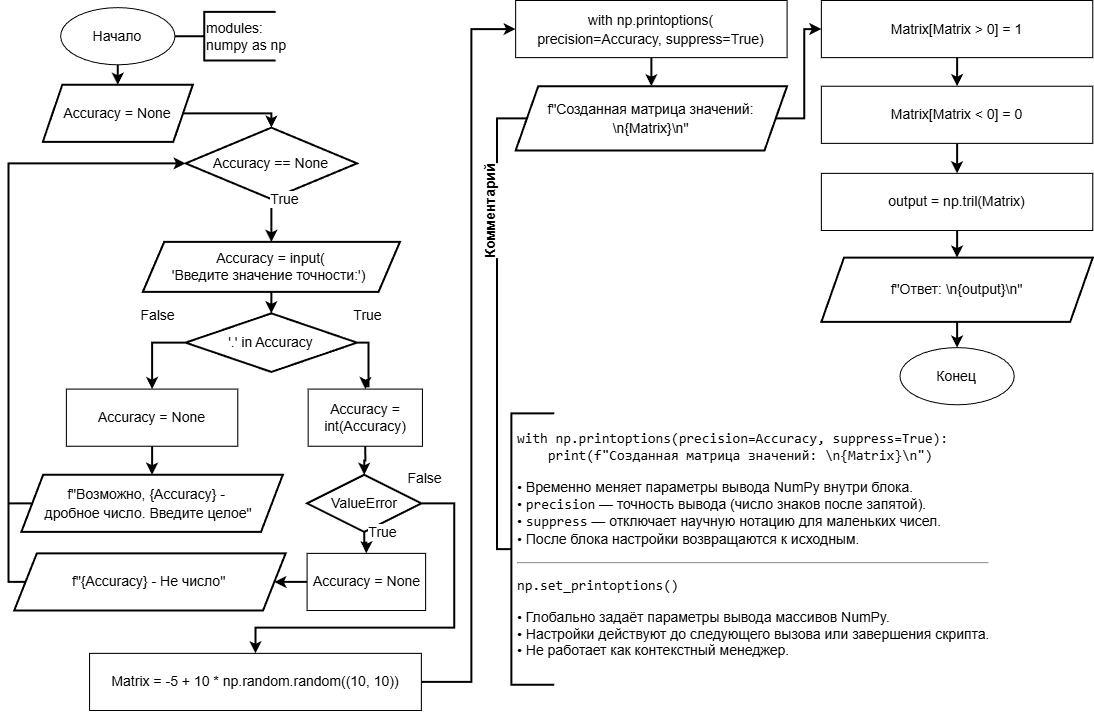

The diagram above was exported from draw.io. Its source (the exported page's mxGraphModel, read from the mxfile embedded in the PNG):
<mxGraphModel dx="726" dy="-257" grid="1" gridSize="10" guides="1" tooltips="1" connect="1" arrows="1" fold="1" page="1" pageScale="1" pageWidth="1169" pageHeight="827" background="#ffffff" math="0" shadow="0">
  <root>
    <mxCell id="0" />
    <mxCell id="1" parent="0" />
    <mxCell id="57" value="" style="group;fontSize=14;" vertex="1" connectable="0" parent="1">
      <mxGeometry x="14" y="880" width="1084.29" height="720" as="geometry" />
    </mxCell>
    <mxCell id="2" value="Accuracy = None" style="shape=parallelogram;html=1;strokeWidth=2;perimeter=parallelogramPerimeter;whiteSpace=wrap;rounded=0;arcSize=12;size=0.13016528925619836;fontFamily=Helvetica;fontSize=14;fontColor=default;labelBackgroundColor=default;" parent="57" vertex="1">
      <mxGeometry x="34.285849802371544" y="84.28571428571426" width="150.00059288537548" height="57.14285714285714" as="geometry" />
    </mxCell>
    <mxCell id="3" style="edgeStyle=none;html=1;exitX=0.5;exitY=1;exitDx=0;exitDy=0;exitPerimeter=0;entryX=0.5;entryY=0;entryDx=0;entryDy=0;strokeWidth=2;fontSize=14;" parent="57" source="4" target="5" edge="1">
      <mxGeometry relative="1" as="geometry" />
    </mxCell>
    <mxCell id="4" value="Accuracy == None" style="strokeWidth=2;html=1;shape=mxgraph.flowchart.decision;whiteSpace=wrap;fontFamily=Helvetica;fontSize=14;fontColor=default;labelBackgroundColor=default;" parent="57" vertex="1">
      <mxGeometry x="177.14355731225297" y="127.14285714285712" width="171.4292490118577" height="71.42857142857142" as="geometry" />
    </mxCell>
    <mxCell id="5" value="&lt;span&gt;&lt;font style=&quot;color: light-dark(rgb(0, 0, 0), rgb(255, 255, 255));&quot;&gt;&lt;font style=&quot;&quot;&gt;Accuracy =&amp;nbsp;&lt;/font&gt;&lt;span&gt;&lt;font style=&quot;&quot;&gt;input(&lt;/font&gt;&lt;/span&gt;&lt;/font&gt;&lt;/span&gt;&lt;div&gt;&lt;span&gt;&lt;font style=&quot;color: light-dark(rgb(0, 0, 0), rgb(255, 255, 255));&quot;&gt;'Введите значение точности:&lt;/font&gt;&lt;/span&gt;&lt;span style=&quot;background-color: light-dark(#ffffff, var(--ge-dark-color, #121212));&quot;&gt;')&amp;nbsp;&lt;/span&gt;&lt;/div&gt;" style="shape=parallelogram;html=1;strokeWidth=2;perimeter=parallelogramPerimeter;whiteSpace=wrap;rounded=0;arcSize=12;size=0.08333333333333333;fontFamily=Helvetica;fontSize=14;fontColor=default;labelBackgroundColor=default;" parent="57" vertex="1">
      <mxGeometry x="134.28624505928855" y="241.4285714285714" width="257.1438735177866" height="49.99999999999999" as="geometry" />
    </mxCell>
    <mxCell id="6" style="edgeStyle=orthogonalEdgeStyle;shape=connector;rounded=0;html=1;exitX=1;exitY=0.5;exitDx=0;exitDy=0;exitPerimeter=0;entryX=0.5;entryY=0;entryDx=0;entryDy=0;strokeColor=default;strokeWidth=2;align=center;verticalAlign=middle;fontFamily=Helvetica;fontSize=14;fontColor=default;labelBackgroundColor=default;endArrow=classic;curved=0;" parent="57" source="8" target="10" edge="1">
      <mxGeometry relative="1" as="geometry">
        <Array as="points">
          <mxPoint x="360.0014229249012" y="342.85714285714283" />
          <mxPoint x="360.0014229249012" y="385.71428571428567" />
          <mxPoint x="357.14426877470356" y="385.71428571428567" />
        </Array>
      </mxGeometry>
    </mxCell>
    <mxCell id="7" style="edgeStyle=orthogonalEdgeStyle;shape=connector;curved=0;rounded=0;html=1;exitX=0;exitY=0.5;exitDx=0;exitDy=0;exitPerimeter=0;entryX=0.5;entryY=0;entryDx=0;entryDy=0;strokeColor=default;strokeWidth=2;align=center;verticalAlign=middle;fontFamily=Helvetica;fontSize=14;fontColor=default;labelBackgroundColor=default;endArrow=classic;" parent="57" source="8" target="13" edge="1">
      <mxGeometry relative="1" as="geometry" />
    </mxCell>
    <mxCell id="8" value="'.' in Accuracy" style="strokeWidth=2;html=1;shape=mxgraph.flowchart.decision;whiteSpace=wrap;fontFamily=Helvetica;fontSize=14;fontColor=default;labelBackgroundColor=default;" parent="57" vertex="1">
      <mxGeometry x="177.14355731225297" y="312.85714285714283" width="171.4292490118577" height="58.57142857142857" as="geometry" />
    </mxCell>
    <mxCell id="9" style="edgeStyle=none;html=1;exitX=0.5;exitY=1;exitDx=0;exitDy=0;entryX=0.5;entryY=0;entryDx=0;entryDy=0;entryPerimeter=0;rounded=1;strokeColor=default;strokeWidth=2;align=center;verticalAlign=middle;fontFamily=Helvetica;fontSize=14;fontColor=default;labelBackgroundColor=default;endArrow=classic;" parent="57" source="5" target="8" edge="1">
      <mxGeometry relative="1" as="geometry" />
    </mxCell>
    <mxCell id="10" value="Accuracy = int(Accuracy)" style="whiteSpace=wrap;html=1;fontFamily=Helvetica;fontSize=14;fontColor=default;labelBackgroundColor=default;" parent="57" vertex="1">
      <mxGeometry x="299.64404150197623" y="388.5714285714285" width="114.28616600790512" height="57.14285714285714" as="geometry" />
    </mxCell>
    <mxCell id="11" value="True" style="text;html=1;align=center;verticalAlign=middle;resizable=0;points=[];autosize=1;strokeColor=none;fillColor=none;fontFamily=Helvetica;fontSize=14;fontColor=default;labelBackgroundColor=default;" parent="57" vertex="1">
      <mxGeometry x="334.2870355731225" y="299.99999999999994" width="50" height="30" as="geometry" />
    </mxCell>
    <mxCell id="12" style="edgeStyle=orthogonalEdgeStyle;shape=connector;curved=0;rounded=0;html=1;exitX=0.5;exitY=1;exitDx=0;exitDy=0;entryX=0.5;entryY=0;entryDx=0;entryDy=0;strokeColor=default;strokeWidth=2;align=center;verticalAlign=middle;fontFamily=Helvetica;fontSize=14;fontColor=default;labelBackgroundColor=default;endArrow=classic;" parent="57" source="13" target="17" edge="1">
      <mxGeometry relative="1" as="geometry" />
    </mxCell>
    <mxCell id="13" value="Accuracy = None" style="whiteSpace=wrap;html=1;fontFamily=Helvetica;fontSize=14;fontColor=default;labelBackgroundColor=default;" parent="57" vertex="1">
      <mxGeometry x="57.857371541501976" y="388.5714285714285" width="171.4292490118577" height="57.14285714285714" as="geometry" />
    </mxCell>
    <mxCell id="14" style="edgeStyle=orthogonalEdgeStyle;shape=connector;curved=0;rounded=0;html=1;exitX=0.5;exitY=1;exitDx=0;exitDy=0;exitPerimeter=0;entryX=0.5;entryY=0;entryDx=0;entryDy=0;strokeColor=default;strokeWidth=2;align=center;verticalAlign=middle;fontFamily=Helvetica;fontSize=14;fontColor=default;labelBackgroundColor=default;endArrow=classic;" parent="57" source="15" target="20" edge="1">
      <mxGeometry relative="1" as="geometry" />
    </mxCell>
    <mxCell id="34" style="edgeStyle=orthogonalEdgeStyle;html=1;exitX=1;exitY=0.5;exitDx=0;exitDy=0;exitPerimeter=0;entryX=0.5;entryY=0;entryDx=0;entryDy=0;rounded=0;strokeColor=default;strokeWidth=2;align=center;verticalAlign=middle;fontFamily=Helvetica;fontSize=14;fontColor=default;labelBackgroundColor=default;endArrow=classic;curved=0;" parent="57" source="15" target="32" edge="1">
      <mxGeometry relative="1" as="geometry">
        <Array as="points">
          <mxPoint x="445.71604743083003" y="502.85714285714283" />
          <mxPoint x="445.71604743083003" y="627.1428571428571" />
          <mxPoint x="247.14383399209487" y="627.1428571428571" />
        </Array>
      </mxGeometry>
    </mxCell>
    <mxCell id="15" value="ValueError" style="strokeWidth=2;html=1;shape=mxgraph.flowchart.decision;whiteSpace=wrap;fontFamily=Helvetica;fontSize=14;fontColor=default;labelBackgroundColor=default;" parent="57" vertex="1">
      <mxGeometry x="298.57260869565215" y="474.2857142857142" width="114.28616600790512" height="57.14285714285714" as="geometry" />
    </mxCell>
    <mxCell id="16" style="edgeStyle=orthogonalEdgeStyle;shape=connector;curved=0;rounded=0;html=1;exitX=0.5;exitY=1;exitDx=0;exitDy=0;entryX=0.5;entryY=0;entryDx=0;entryDy=0;entryPerimeter=0;strokeColor=default;strokeWidth=2;align=center;verticalAlign=middle;fontFamily=Helvetica;fontSize=14;fontColor=default;labelBackgroundColor=default;endArrow=classic;" parent="57" source="10" target="15" edge="1">
      <mxGeometry relative="1" as="geometry" />
    </mxCell>
    <mxCell id="17" value="&lt;div style=&quot;line-height: 19px;&quot;&gt;f&quot;Возможно, {Accuracy} -&amp;nbsp;&lt;/div&gt;&lt;div style=&quot;line-height: 19px;&quot;&gt;дробное число. Введите целое&quot;&lt;/div&gt;" style="shape=parallelogram;html=1;strokeWidth=2;perimeter=parallelogramPerimeter;whiteSpace=wrap;rounded=0;arcSize=12;size=0.08333333333333333;fontFamily=Helvetica;fontSize=14;fontColor=default;labelBackgroundColor=none;spacingRight=7;" parent="57" vertex="1">
      <mxGeometry x="12.857193675889327" y="474.2857142857142" width="261.429604743083" height="57.14285714285714" as="geometry" />
    </mxCell>
    <mxCell id="18" style="edgeStyle=orthogonalEdgeStyle;shape=connector;curved=0;rounded=0;html=1;entryX=0;entryY=0.5;entryDx=0;entryDy=0;entryPerimeter=0;strokeColor=default;strokeWidth=2;align=center;verticalAlign=middle;fontFamily=Helvetica;fontSize=14;fontColor=default;labelBackgroundColor=default;endArrow=classic;exitX=0;exitY=0.5;exitDx=0;exitDy=0;" parent="57" source="17" target="4" edge="1">
      <mxGeometry relative="1" as="geometry">
        <mxPoint x="-1.4285770750988143" y="517.142857142857" as="sourcePoint" />
        <Array as="points">
          <mxPoint y="502.85714285714283" />
          <mxPoint y="162.85714285714283" />
        </Array>
      </mxGeometry>
    </mxCell>
    <mxCell id="19" style="edgeStyle=orthogonalEdgeStyle;shape=connector;curved=0;rounded=0;html=1;exitX=0;exitY=0.5;exitDx=0;exitDy=0;entryX=1;entryY=0.5;entryDx=0;entryDy=0;strokeColor=default;strokeWidth=2;align=center;verticalAlign=middle;fontFamily=Helvetica;fontSize=14;fontColor=default;labelBackgroundColor=default;endArrow=classic;" parent="57" source="20" target="23" edge="1">
      <mxGeometry relative="1" as="geometry" />
    </mxCell>
    <mxCell id="20" value="Accuracy = None" style="whiteSpace=wrap;html=1;fontFamily=Helvetica;fontSize=14;fontColor=default;labelBackgroundColor=default;" parent="57" vertex="1">
      <mxGeometry x="298.57260869565215" y="552.8571428571428" width="118.57189723320157" height="57.14285714285714" as="geometry" />
    </mxCell>
    <mxCell id="21" value="True" style="text;html=1;align=center;verticalAlign=middle;resizable=0;points=[];autosize=1;strokeColor=none;fillColor=none;fontFamily=Helvetica;fontSize=14;fontColor=default;labelBackgroundColor=default;" parent="57" vertex="1">
      <mxGeometry x="348.5728063241107" y="517.142857142857" width="50" height="30" as="geometry" />
    </mxCell>
    <mxCell id="22" value="False" style="text;html=1;align=center;verticalAlign=middle;resizable=0;points=[];autosize=1;strokeColor=none;fillColor=none;fontFamily=Helvetica;fontSize=14;fontColor=default;labelBackgroundColor=default;" parent="57" vertex="1">
      <mxGeometry x="119.28620553359684" y="299.99999999999994" width="60" height="30" as="geometry" />
    </mxCell>
    <mxCell id="23" value="&lt;div style=&quot;line-height: 19px;&quot;&gt;&lt;div style=&quot;line-height: 19px;&quot;&gt;f&quot;{Accuracy} - Не число&quot;&lt;/div&gt;&lt;/div&gt;" style="shape=parallelogram;html=1;strokeWidth=2;perimeter=parallelogramPerimeter;whiteSpace=wrap;rounded=0;arcSize=12;size=0.08333333333333333;fontFamily=Helvetica;fontSize=14;fontColor=default;labelBackgroundColor=none;spacingRight=2;" parent="57" vertex="1">
      <mxGeometry x="5.714308300395257" y="552.8571428571428" width="271.42964426877467" height="57.14285714285714" as="geometry" />
    </mxCell>
    <mxCell id="24" style="edgeStyle=orthogonalEdgeStyle;shape=connector;curved=0;rounded=0;html=1;exitX=0;exitY=0.5;exitDx=0;exitDy=0;entryX=0;entryY=0.5;entryDx=0;entryDy=0;entryPerimeter=0;strokeColor=default;strokeWidth=2;align=center;verticalAlign=middle;fontFamily=Helvetica;fontSize=14;fontColor=default;labelBackgroundColor=default;endArrow=classic;" parent="57" source="23" target="4" edge="1">
      <mxGeometry relative="1" as="geometry">
        <Array as="points">
          <mxPoint y="581.4285714285712" />
          <mxPoint y="162.85714285714283" />
        </Array>
      </mxGeometry>
    </mxCell>
    <mxCell id="25" style="edgeStyle=orthogonalEdgeStyle;shape=connector;curved=0;rounded=0;html=1;exitX=1;exitY=0.5;exitDx=0;exitDy=0;entryX=0.5;entryY=0;entryDx=0;entryDy=0;entryPerimeter=0;strokeColor=default;strokeWidth=2;align=center;verticalAlign=middle;fontFamily=Helvetica;fontSize=14;fontColor=default;labelBackgroundColor=default;endArrow=classic;" parent="57" source="2" target="4" edge="1">
      <mxGeometry relative="1" as="geometry">
        <Array as="points">
          <mxPoint x="262.8581818181818" y="112.85714285714285" />
        </Array>
      </mxGeometry>
    </mxCell>
    <mxCell id="26" value="True" style="text;html=1;align=center;verticalAlign=middle;resizable=0;points=[];autosize=1;strokeColor=none;fillColor=none;fontFamily=Helvetica;fontSize=14;fontColor=default;labelBackgroundColor=default;" parent="57" vertex="1">
      <mxGeometry x="250.7152766798419" y="184.28571428571425" width="50" height="30" as="geometry" />
    </mxCell>
    <mxCell id="27" style="edgeStyle=orthogonalEdgeStyle;html=1;exitX=0.5;exitY=1;exitDx=0;exitDy=0;entryX=0.5;entryY=0;entryDx=0;entryDy=0;rounded=0;strokeColor=default;strokeWidth=2;align=center;verticalAlign=middle;fontFamily=Helvetica;fontSize=14;fontColor=default;labelBackgroundColor=default;endArrow=classic;curved=0;" parent="57" source="28" target="2" edge="1">
      <mxGeometry relative="1" as="geometry" />
    </mxCell>
    <mxCell id="28" value="Начало" style="ellipse;whiteSpace=wrap;html=1;fontSize=14;" parent="57" vertex="1">
      <mxGeometry x="52.14306324110672" y="7.142857142857142" width="114.28616600790512" height="57.14285714285714" as="geometry" />
    </mxCell>
    <mxCell id="29" value="modules:&lt;div&gt;numpy as np&lt;/div&gt;" style="strokeWidth=2;html=1;shape=mxgraph.flowchart.annotation_1;align=left;pointerEvents=1;fontFamily=Helvetica;fontSize=14;fontColor=default;labelBackgroundColor=default;" parent="57" vertex="1">
      <mxGeometry x="195.71505928853753" y="11.428571428571427" width="71.4288537549407" height="48.57142857142856" as="geometry" />
    </mxCell>
    <mxCell id="30" style="edgeStyle=orthogonalEdgeStyle;shape=connector;curved=0;rounded=0;html=1;exitX=1;exitY=0.5;exitDx=0;exitDy=0;entryX=0;entryY=0.5;entryDx=0;entryDy=0;entryPerimeter=0;strokeColor=default;strokeWidth=2;align=center;verticalAlign=middle;fontFamily=Helvetica;fontSize=14;fontColor=default;labelBackgroundColor=default;endArrow=none;endFill=0;" parent="57" source="28" target="29" edge="1">
      <mxGeometry relative="1" as="geometry" />
    </mxCell>
    <mxCell id="37" style="edgeStyle=orthogonalEdgeStyle;shape=connector;curved=0;rounded=0;html=1;exitX=1;exitY=0.5;exitDx=0;exitDy=0;entryX=0;entryY=0.5;entryDx=0;entryDy=0;strokeColor=default;strokeWidth=2;align=center;verticalAlign=middle;fontFamily=Helvetica;fontSize=14;fontColor=default;labelBackgroundColor=default;endArrow=classic;" parent="57" source="32" target="36" edge="1">
      <mxGeometry relative="1" as="geometry">
        <Array as="points">
          <mxPoint x="462.8589723320158" y="681.4285714285713" />
          <mxPoint x="462.8589723320158" y="28.57142857142857" />
        </Array>
      </mxGeometry>
    </mxCell>
    <mxCell id="32" value="&lt;div style=&quot;line-height: 19px;&quot;&gt;Matrix = -5 + 10 * np.random.random((10, 10))&lt;/div&gt;" style="whiteSpace=wrap;html=1;fontFamily=Helvetica;fontSize=14;fontColor=default;labelBackgroundColor=default;" parent="57" vertex="1">
      <mxGeometry x="81.0717490118577" y="652.8571428571427" width="331.78702569169957" height="57.14285714285714" as="geometry" />
    </mxCell>
    <mxCell id="35" value="False" style="text;html=1;align=center;verticalAlign=middle;resizable=0;points=[];autosize=1;strokeColor=none;fillColor=none;fontFamily=Helvetica;fontSize=14;fontColor=default;labelBackgroundColor=default;" parent="57" vertex="1">
      <mxGeometry x="386.43011857707506" y="462.8571428571428" width="60" height="30" as="geometry" />
    </mxCell>
    <mxCell id="39" style="edgeStyle=orthogonalEdgeStyle;shape=connector;curved=0;rounded=0;html=1;exitX=0.5;exitY=1;exitDx=0;exitDy=0;entryX=0.5;entryY=0;entryDx=0;entryDy=0;strokeColor=default;strokeWidth=2;align=center;verticalAlign=middle;fontFamily=Helvetica;fontSize=14;fontColor=default;labelBackgroundColor=default;endArrow=classic;" parent="57" source="36" target="38" edge="1">
      <mxGeometry relative="1" as="geometry" />
    </mxCell>
    <mxCell id="36" value="&lt;div style=&quot;line-height: 19px;&quot;&gt;&lt;div style=&quot;line-height: 19px;&quot;&gt;with np.printoptions(&lt;/div&gt;&lt;div style=&quot;line-height: 19px;&quot;&gt;precision=Accuracy, suppress=True)&lt;/div&gt;&lt;/div&gt;" style="whiteSpace=wrap;html=1;fontFamily=Helvetica;fontSize=14;fontColor=default;labelBackgroundColor=default;" parent="57" vertex="1">
      <mxGeometry x="507.1448616600791" width="271.42964426877467" height="57.14285714285714" as="geometry" />
    </mxCell>
    <mxCell id="52" style="edgeStyle=orthogonalEdgeStyle;shape=connector;curved=0;rounded=0;html=1;exitX=1;exitY=0.5;exitDx=0;exitDy=0;entryX=0;entryY=0.5;entryDx=0;entryDy=0;strokeColor=default;strokeWidth=2;align=center;verticalAlign=middle;fontFamily=Helvetica;fontSize=14;fontColor=default;labelBackgroundColor=default;endArrow=classic;" parent="57" source="38" target="40" edge="1">
      <mxGeometry relative="1" as="geometry" />
    </mxCell>
    <mxCell id="38" value="&lt;div style=&quot;line-height: 19px;&quot;&gt;f&quot;Созданная матрица значений: \n{Matrix}\n&quot;&lt;/div&gt;" style="shape=parallelogram;html=1;strokeWidth=2;perimeter=parallelogramPerimeter;whiteSpace=wrap;rounded=0;arcSize=12;size=0.08333333333333333;fontFamily=Helvetica;fontSize=14;fontColor=default;labelBackgroundColor=none;" parent="57" vertex="1">
      <mxGeometry x="507.1448616600791" y="85.71428571428571" width="271.42964426877467" height="64.28571428571428" as="geometry" />
    </mxCell>
    <mxCell id="43" style="edgeStyle=orthogonalEdgeStyle;shape=connector;curved=0;rounded=0;html=1;exitX=0.5;exitY=1;exitDx=0;exitDy=0;entryX=0.5;entryY=0;entryDx=0;entryDy=0;strokeColor=default;strokeWidth=2;align=center;verticalAlign=middle;fontFamily=Helvetica;fontSize=14;fontColor=default;labelBackgroundColor=default;endArrow=classic;" parent="57" source="40" target="42" edge="1">
      <mxGeometry relative="1" as="geometry" />
    </mxCell>
    <mxCell id="40" value="&lt;div style=&quot;line-height: 19px;&quot;&gt;&lt;div style=&quot;line-height: 19px;&quot;&gt;&lt;div style=&quot;line-height: 19px;&quot;&gt;Matrix[Matrix &amp;gt; 0] = 1&lt;/div&gt;&lt;/div&gt;&lt;/div&gt;" style="whiteSpace=wrap;html=1;fontFamily=Helvetica;fontSize=14;fontColor=default;labelBackgroundColor=default;" parent="57" vertex="1">
      <mxGeometry x="812.8603557312252" width="271.42964426877467" height="57.14285714285714" as="geometry" />
    </mxCell>
    <mxCell id="45" style="edgeStyle=orthogonalEdgeStyle;shape=connector;curved=0;rounded=0;html=1;exitX=0.5;exitY=1;exitDx=0;exitDy=0;entryX=0.5;entryY=0;entryDx=0;entryDy=0;strokeColor=default;strokeWidth=2;align=center;verticalAlign=middle;fontFamily=Helvetica;fontSize=14;fontColor=default;labelBackgroundColor=default;endArrow=classic;" parent="57" source="42" target="44" edge="1">
      <mxGeometry relative="1" as="geometry" />
    </mxCell>
    <mxCell id="42" value="&lt;div style=&quot;line-height: 19px;&quot;&gt;&lt;div style=&quot;line-height: 19px;&quot;&gt;&lt;div style=&quot;line-height: 19px;&quot;&gt;&lt;div style=&quot;line-height: 19px;&quot;&gt;Matrix[Matrix &amp;lt; 0] = 0&lt;/div&gt;&lt;/div&gt;&lt;/div&gt;&lt;/div&gt;" style="whiteSpace=wrap;html=1;fontFamily=Helvetica;fontSize=14;fontColor=default;labelBackgroundColor=default;" parent="57" vertex="1">
      <mxGeometry x="812.8603557312252" y="85.71428571428571" width="271.42964426877467" height="57.14285714285714" as="geometry" />
    </mxCell>
    <mxCell id="47" style="edgeStyle=orthogonalEdgeStyle;shape=connector;curved=0;rounded=0;html=1;exitX=0.5;exitY=1;exitDx=0;exitDy=0;entryX=0.5;entryY=0;entryDx=0;entryDy=0;strokeColor=default;strokeWidth=2;align=center;verticalAlign=middle;fontFamily=Helvetica;fontSize=14;fontColor=default;labelBackgroundColor=default;endArrow=classic;" parent="57" source="44" target="46" edge="1">
      <mxGeometry relative="1" as="geometry" />
    </mxCell>
    <mxCell id="44" value="&lt;div style=&quot;line-height: 19px;&quot;&gt;&lt;div style=&quot;line-height: 19px;&quot;&gt;&lt;div style=&quot;line-height: 19px;&quot;&gt;&lt;div style=&quot;line-height: 19px;&quot;&gt;&lt;div style=&quot;line-height: 19px;&quot;&gt;output = np.tril(Matrix)&lt;/div&gt;&lt;/div&gt;&lt;/div&gt;&lt;/div&gt;&lt;/div&gt;" style="whiteSpace=wrap;html=1;fontFamily=Helvetica;fontSize=14;fontColor=default;labelBackgroundColor=default;" parent="57" vertex="1">
      <mxGeometry x="812.8603557312252" y="172.85714285714283" width="271.42964426877467" height="57.14285714285714" as="geometry" />
    </mxCell>
    <mxCell id="49" style="edgeStyle=orthogonalEdgeStyle;shape=connector;curved=0;rounded=0;html=1;exitX=0.5;exitY=1;exitDx=0;exitDy=0;entryX=0.5;entryY=0;entryDx=0;entryDy=0;strokeColor=default;strokeWidth=2;align=center;verticalAlign=middle;fontFamily=Helvetica;fontSize=14;fontColor=default;labelBackgroundColor=default;endArrow=classic;" parent="57" source="46" target="48" edge="1">
      <mxGeometry relative="1" as="geometry" />
    </mxCell>
    <mxCell id="46" value="&lt;div style=&quot;line-height: 19px;&quot;&gt;&lt;div style=&quot;line-height: 19px;&quot;&gt;f&quot;Ответ: \n{output}\n&quot;&lt;/div&gt;&lt;/div&gt;" style="shape=parallelogram;html=1;strokeWidth=2;perimeter=parallelogramPerimeter;whiteSpace=wrap;rounded=0;arcSize=12;size=0.08333333333333333;fontFamily=Helvetica;fontSize=14;fontColor=default;labelBackgroundColor=none;" parent="57" vertex="1">
      <mxGeometry x="812.8603557312252" y="257.1428571428571" width="271.42964426877467" height="64.28571428571428" as="geometry" />
    </mxCell>
    <mxCell id="48" value="Конец" style="ellipse;whiteSpace=wrap;html=1;fontSize=14;" parent="57" vertex="1">
      <mxGeometry x="891.4320948616601" y="347.1428571428571" width="114.28616600790512" height="57.14285714285714" as="geometry" />
    </mxCell>
    <mxCell id="51" value="&lt;div data-content=&quot;```python&#10;with np.printoptions(precision=Accuracy, suppress=True):&#10;    print(f&amp;quot;Созданная матрица значений: \n{Matrix}\n&amp;quot;)&#10;```&#10;&#10;• Временно меняет параметры вывода NumPy внутри блока.  &#10;• `precision` — точность вывода (число знаков после запятой).  &#10;• `suppress` — отключает научную нотацию для маленьких чисел.  &#10;• После блока настройки возвращаются к исходным.&#10;&#10;---&#10;```python&#10;np.set_printoptions()&#10;```  &#10;• Глобально задаёт параметры вывода массивов NumPy.  &#10;• Настройки действуют до следующего вызова или завершения скрипта.  &#10;• Не работает как контекстный менеджер.&quot;&gt;&lt;pre&gt;&lt;code class=&quot;language-python&quot;&gt;with np.printoptions(precision=Accuracy, suppress=True):&#10;    print(f&quot;Созданная матрица значений: \n{Matrix}\n&quot;)&#10;&lt;/code&gt;&lt;/pre&gt;&lt;p&gt;• Временно меняет параметры вывода NumPy внутри блока.&lt;br&gt;• &lt;code&gt;precision&lt;/code&gt; — точность вывода (число знаков после запятой).&lt;br&gt;• &lt;code&gt;suppress&lt;/code&gt; — отключает научную нотацию для маленьких чисел.&lt;br&gt;• После блока настройки возвращаются к исходным.&lt;/p&gt;&lt;hr&gt;&lt;pre&gt;&lt;code class=&quot;language-python&quot;&gt;np.set_printoptions()&#10;&lt;/code&gt;&lt;/pre&gt;&lt;p&gt;• Глобально задаёт параметры вывода массивов NumPy.&lt;br&gt;• Настройки действуют до следующего вызова или завершения скрипта.&lt;br&gt;• Не работает как контекстный менеджер.&lt;/p&gt;&#10;&lt;/div&gt;" style="pluginMarkdown=1;text;html=1;align=left;verticalAlign=middle;resizable=0;points=[];autosize=1;strokeColor=none;fillColor=none;fontFamily=Helvetica;fontSize=14;fontColor=default;labelBackgroundColor=none;" parent="57" vertex="1">
      <mxGeometry x="507.1448616600791" y="412.85857142857134" width="500" height="280" as="geometry" />
    </mxCell>
    <mxCell id="53" value="" style="strokeWidth=2;html=1;shape=mxgraph.flowchart.annotation_1;align=left;pointerEvents=1;fontFamily=Helvetica;fontSize=14;fontColor=default;labelBackgroundColor=default;" parent="57" vertex="1">
      <mxGeometry x="502.8591304347826" y="412.85714285714283" width="42.85731225296443" height="271.4285714285714" as="geometry" />
    </mxCell>
    <mxCell id="54" style="edgeStyle=orthogonalEdgeStyle;shape=connector;curved=0;rounded=0;html=1;entryX=0;entryY=0.5;entryDx=0;entryDy=0;entryPerimeter=0;strokeColor=default;strokeWidth=2;align=center;verticalAlign=middle;fontFamily=Helvetica;fontSize=14;fontColor=default;labelBackgroundColor=default;endArrow=none;exitX=0;exitY=0.5;exitDx=0;exitDy=0;endFill=0;" parent="57" source="38" target="53" edge="1">
      <mxGeometry relative="1" as="geometry">
        <Array as="points">
          <mxPoint x="488.5733596837945" y="118.57142857142856" />
          <mxPoint x="488.5733596837945" y="548.5714285714286" />
        </Array>
      </mxGeometry>
    </mxCell>
    <mxCell id="56" value="&lt;div style=&quot;text-align: justify;&quot;&gt;&lt;b&gt;Комментарий&lt;/b&gt;&lt;/div&gt;" style="text;html=1;align=center;verticalAlign=middle;resizable=0;points=[];autosize=1;strokeColor=none;fillColor=none;fontFamily=Helvetica;fontSize=14;fontColor=default;labelBackgroundColor=default;rotation=-90;" parent="57" vertex="1">
      <mxGeometry x="421.4302766798419" y="195.71428571428567" width="120" height="30" as="geometry" />
    </mxCell>
  </root>
</mxGraphModel>